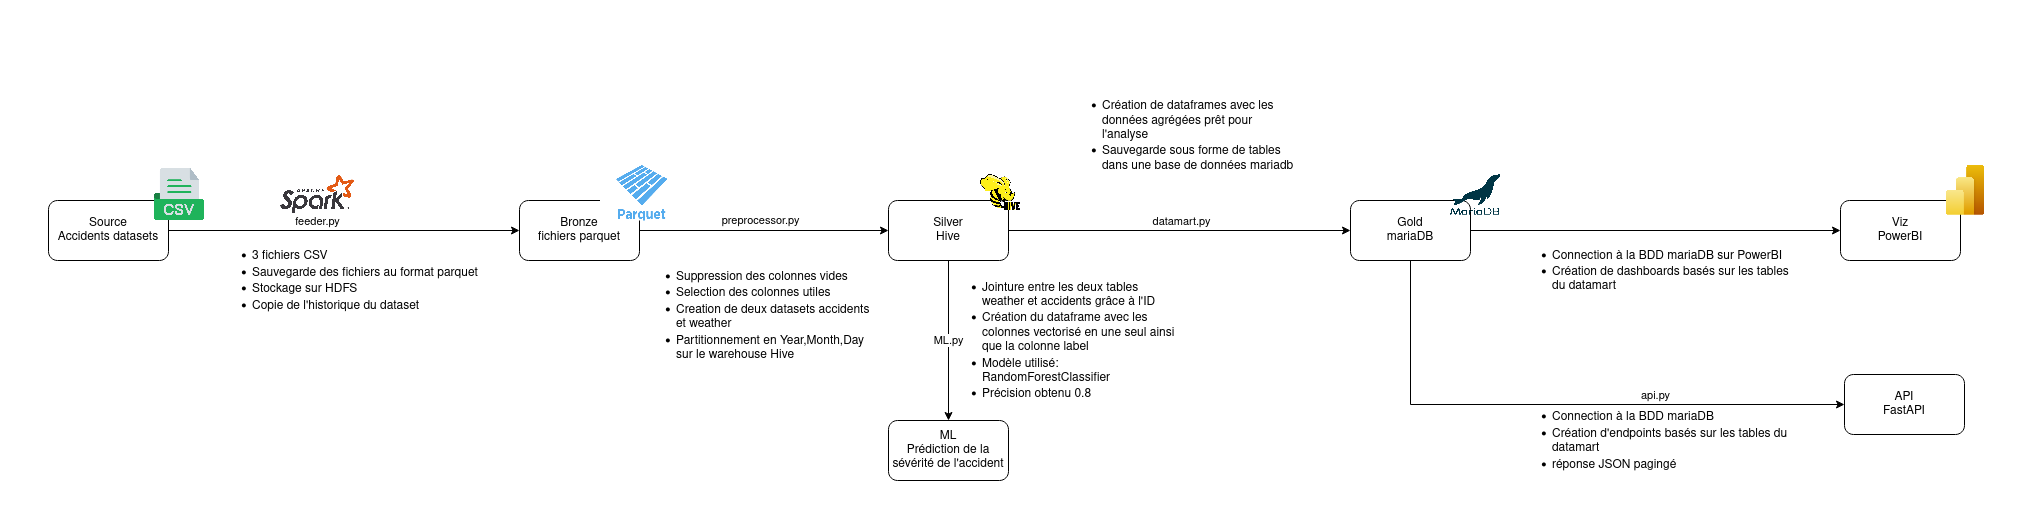

The diagram above was exported from draw.io. Its source (the exported page's mxGraphModel, read from the mxfile embedded in the PNG):
<mxGraphModel dx="3300" dy="1381" grid="1" gridSize="10" guides="1" tooltips="1" connect="1" arrows="1" fold="1" page="1" pageScale="1" pageWidth="1169" pageHeight="827" math="0" shadow="0">
  <root>
    <mxCell id="0" />
    <mxCell id="1" parent="0" />
    <mxCell id="Mx-fqm8COYQMTb4jizy0-25" value="" style="rounded=0;whiteSpace=wrap;html=1;strokeColor=none;" parent="1" vertex="1">
      <mxGeometry x="-210" y="40" width="2030" height="520" as="geometry" />
    </mxCell>
    <mxCell id="kAB6Tw5cH8rkYLZI82iy-3" style="edgeStyle=orthogonalEdgeStyle;rounded=0;orthogonalLoop=1;jettySize=auto;html=1;entryX=0;entryY=0.5;entryDx=0;entryDy=0;" edge="1" parent="1" source="Blkvh1Mdri3QT214CMYc-3" target="Blkvh1Mdri3QT214CMYc-5">
      <mxGeometry relative="1" as="geometry" />
    </mxCell>
    <mxCell id="Blkvh1Mdri3QT214CMYc-3" value="&lt;div&gt;Source&lt;/div&gt;&lt;div&gt;Accidents datasets&lt;/div&gt;" style="rounded=1;whiteSpace=wrap;html=1;" parent="1" vertex="1">
      <mxGeometry x="-162" y="240" width="120" height="60" as="geometry" />
    </mxCell>
    <mxCell id="Blkvh1Mdri3QT214CMYc-9" value="preprocessor.py" style="edgeStyle=orthogonalEdgeStyle;rounded=0;orthogonalLoop=1;jettySize=auto;html=1;" parent="1" source="Blkvh1Mdri3QT214CMYc-5" target="Blkvh1Mdri3QT214CMYc-6" edge="1">
      <mxGeometry x="-0.0281" y="10" relative="1" as="geometry">
        <mxPoint as="offset" />
      </mxGeometry>
    </mxCell>
    <mxCell id="Blkvh1Mdri3QT214CMYc-5" value="&lt;div&gt;Bronze&lt;/div&gt;&lt;div&gt;fichiers parquet&lt;/div&gt;" style="rounded=1;whiteSpace=wrap;html=1;" parent="1" vertex="1">
      <mxGeometry x="309" y="240" width="120" height="60" as="geometry" />
    </mxCell>
    <mxCell id="Blkvh1Mdri3QT214CMYc-10" value="" style="edgeStyle=orthogonalEdgeStyle;rounded=0;orthogonalLoop=1;jettySize=auto;html=1;" parent="1" source="Blkvh1Mdri3QT214CMYc-6" target="Blkvh1Mdri3QT214CMYc-7" edge="1">
      <mxGeometry relative="1" as="geometry" />
    </mxCell>
    <mxCell id="Mx-fqm8COYQMTb4jizy0-18" value="datamart.py" style="edgeLabel;html=1;align=center;verticalAlign=middle;resizable=0;points=[];" parent="Blkvh1Mdri3QT214CMYc-10" vertex="1" connectable="0">
      <mxGeometry x="0.2047" y="1" relative="1" as="geometry">
        <mxPoint x="-34" y="-9" as="offset" />
      </mxGeometry>
    </mxCell>
    <mxCell id="Blkvh1Mdri3QT214CMYc-13" value="ML.py" style="edgeStyle=orthogonalEdgeStyle;rounded=0;orthogonalLoop=1;jettySize=auto;html=1;" parent="1" source="Blkvh1Mdri3QT214CMYc-6" target="Blkvh1Mdri3QT214CMYc-12" edge="1">
      <mxGeometry relative="1" as="geometry" />
    </mxCell>
    <mxCell id="Blkvh1Mdri3QT214CMYc-6" value="&lt;div&gt;Silver&lt;/div&gt;&lt;div&gt;Hive&lt;/div&gt;" style="rounded=1;whiteSpace=wrap;html=1;" parent="1" vertex="1">
      <mxGeometry x="678" y="240" width="120" height="60" as="geometry" />
    </mxCell>
    <mxCell id="BQNRYbgSBJPaGVH74K7l-2" value="" style="edgeStyle=orthogonalEdgeStyle;rounded=0;orthogonalLoop=1;jettySize=auto;html=1;" parent="1" source="Blkvh1Mdri3QT214CMYc-7" target="BQNRYbgSBJPaGVH74K7l-1" edge="1">
      <mxGeometry relative="1" as="geometry" />
    </mxCell>
    <mxCell id="kAB6Tw5cH8rkYLZI82iy-7" style="edgeStyle=orthogonalEdgeStyle;rounded=0;orthogonalLoop=1;jettySize=auto;html=1;entryX=0;entryY=0.5;entryDx=0;entryDy=0;" edge="1" parent="1" source="Blkvh1Mdri3QT214CMYc-7" target="kAB6Tw5cH8rkYLZI82iy-5">
      <mxGeometry relative="1" as="geometry">
        <Array as="points">
          <mxPoint x="1200" y="444" />
        </Array>
      </mxGeometry>
    </mxCell>
    <mxCell id="Blkvh1Mdri3QT214CMYc-7" value="&lt;div&gt;Gold&lt;/div&gt;&lt;div&gt;mariaDB&lt;/div&gt;" style="rounded=1;whiteSpace=wrap;html=1;" parent="1" vertex="1">
      <mxGeometry x="1140" y="240" width="120" height="60" as="geometry" />
    </mxCell>
    <mxCell id="Blkvh1Mdri3QT214CMYc-12" value="&lt;div&gt;ML&lt;/div&gt;&lt;div&gt;Prédiction de la sévérité de l'accident&lt;/div&gt;" style="rounded=1;whiteSpace=wrap;html=1;" parent="1" vertex="1">
      <mxGeometry x="678" y="460" width="120" height="60" as="geometry" />
    </mxCell>
    <mxCell id="BQNRYbgSBJPaGVH74K7l-1" value="&lt;div&gt;Viz&lt;/div&gt;&lt;div&gt;PowerBI&lt;/div&gt;" style="rounded=1;whiteSpace=wrap;html=1;" parent="1" vertex="1">
      <mxGeometry x="1630" y="240" width="120" height="60" as="geometry" />
    </mxCell>
    <mxCell id="Mx-fqm8COYQMTb4jizy0-5" value="" style="shape=image;verticalLabelPosition=bottom;labelBackgroundColor=default;verticalAlign=top;aspect=fixed;imageAspect=0;image=https://upload.wikimedia.org/wikipedia/commons/thumb/f/f3/Apache_Spark_logo.svg/2560px-Apache_Spark_logo.svg.png;strokeColor=default;align=center;fontFamily=Helvetica;fontSize=12;fontColor=default;fillColor=default;" parent="1" vertex="1">
      <mxGeometry x="69.94" y="215" width="74.02" height="38.43" as="geometry" />
    </mxCell>
    <mxCell id="Mx-fqm8COYQMTb4jizy0-7" value="&lt;div align=&quot;left&quot;&gt;&lt;ul&gt;&lt;li&gt;3 fichiers CSV&lt;/li&gt;&lt;li&gt;Sauvegarde des fichiers au format parquet&lt;/li&gt;&lt;li&gt;Stockage sur HDFS&lt;/li&gt;&lt;li&gt;Copie de l'historique du dataset&lt;/li&gt;&lt;/ul&gt;&lt;/div&gt;" style="text;html=1;align=left;verticalAlign=middle;whiteSpace=wrap;rounded=0;fontFamily=Helvetica;fontSize=12;fontColor=default;" parent="1" vertex="1">
      <mxGeometry x="-0.05999999999999517" y="285" width="290" height="70" as="geometry" />
    </mxCell>
    <mxCell id="Mx-fqm8COYQMTb4jizy0-10" value="&lt;div align=&quot;left&quot;&gt;&lt;ul&gt;&lt;li&gt;Suppression des colonnes vides&lt;/li&gt;&lt;li&gt;Selection des colonnes utiles&lt;/li&gt;&lt;li&gt;Creation de deux datasets accidents et weather&lt;/li&gt;&lt;li&gt;Partitionnement en Year,Month,Day sur le warehouse Hive&lt;/li&gt;&lt;/ul&gt;&lt;/div&gt;" style="text;html=1;align=left;verticalAlign=middle;whiteSpace=wrap;rounded=0;fontFamily=Helvetica;fontSize=12;fontColor=default;" parent="1" vertex="1">
      <mxGeometry x="424.33" y="290" width="245.67" height="130" as="geometry" />
    </mxCell>
    <mxCell id="Mx-fqm8COYQMTb4jizy0-12" value="" style="shape=image;verticalLabelPosition=bottom;labelBackgroundColor=default;verticalAlign=top;aspect=fixed;imageAspect=0;image=https://upload.wikimedia.org/wikipedia/commons/thumb/b/bb/Apache_Hive_logo.svg/1000px-Apache_Hive_logo.svg.png;" parent="1" vertex="1">
      <mxGeometry x="770" y="214" width="40" height="36" as="geometry" />
    </mxCell>
    <mxCell id="Mx-fqm8COYQMTb4jizy0-16" value="&lt;div align=&quot;left&quot;&gt;&lt;ul&gt;&lt;li&gt;Jointure entre les deux tables weather et accidents grâce à l'ID&lt;/li&gt;&lt;li&gt;Création du dataframe avec les colonnes vectorisé en une seul ainsi que la colonne label&lt;/li&gt;&lt;li&gt;Modèle utilisé: RandomForestClassifier&lt;/li&gt;&lt;li&gt;Précision obtenu 0.8&lt;/li&gt;&lt;/ul&gt;&lt;/div&gt;" style="text;html=1;align=left;verticalAlign=middle;whiteSpace=wrap;rounded=0;" parent="1" vertex="1">
      <mxGeometry x="730" y="310" width="240" height="140" as="geometry" />
    </mxCell>
    <mxCell id="Mx-fqm8COYQMTb4jizy0-19" value="&lt;div align=&quot;left&quot;&gt;&lt;ul&gt;&lt;li&gt;Création de dataframes avec les données agrégées prêt pour l'analyse&lt;/li&gt;&lt;li&gt;Sauvegarde sous forme de tables dans une base de données mariadb&lt;/li&gt;&lt;/ul&gt;&lt;/div&gt;" style="text;html=1;align=left;verticalAlign=middle;whiteSpace=wrap;rounded=0;" parent="1" vertex="1">
      <mxGeometry x="850" y="100" width="240" height="150" as="geometry" />
    </mxCell>
    <mxCell id="Mx-fqm8COYQMTb4jizy0-20" value="" style="shape=image;verticalLabelPosition=bottom;labelBackgroundColor=default;verticalAlign=top;aspect=fixed;imageAspect=0;image=https://mariadb.com/wp-content/uploads/2019/11/mariadb-logo-vert_blue-transparent.png;" parent="1" vertex="1">
      <mxGeometry x="1240" y="214" width="50" height="40.75" as="geometry" />
    </mxCell>
    <mxCell id="Mx-fqm8COYQMTb4jizy0-21" value="" style="shape=image;verticalLabelPosition=bottom;labelBackgroundColor=default;verticalAlign=top;aspect=fixed;imageAspect=0;image=https://upload.wikimedia.org/wikipedia/commons/thumb/c/cf/New_Power_BI_Logo.svg/1200px-New_Power_BI_Logo.svg.png;" parent="1" vertex="1">
      <mxGeometry x="1730" y="204.75" width="50" height="50" as="geometry" />
    </mxCell>
    <mxCell id="Mx-fqm8COYQMTb4jizy0-9" value="" style="shape=image;verticalLabelPosition=bottom;labelBackgroundColor=default;verticalAlign=top;aspect=fixed;imageAspect=0;image=https://www.casd.eu/wp/wp-content/uploads/parquet-logo.png;" parent="1" vertex="1">
      <mxGeometry x="390" y="204.75000000000003" width="83.67" height="55.78" as="geometry" />
    </mxCell>
    <mxCell id="Mx-fqm8COYQMTb4jizy0-23" value="" style="shape=image;verticalLabelPosition=bottom;labelBackgroundColor=default;verticalAlign=top;aspect=fixed;imageAspect=0;image=https://cdn-icons-png.flaticon.com/512/8242/8242984.png;" parent="1" vertex="1">
      <mxGeometry x="-62" y="203.22000000000003" width="62" height="62" as="geometry" />
    </mxCell>
    <mxCell id="Mx-fqm8COYQMTb4jizy0-24" value="&lt;div align=&quot;left&quot;&gt;&lt;ul&gt;&lt;li&gt;Connection à la BDD mariaDB sur PowerBI&lt;/li&gt;&lt;li&gt;Création de dashboards basés sur les tables du datamart&lt;/li&gt;&lt;/ul&gt;&lt;/div&gt;" style="text;html=1;align=left;verticalAlign=middle;whiteSpace=wrap;rounded=0;" parent="1" vertex="1">
      <mxGeometry x="1300" y="250" width="280" height="120" as="geometry" />
    </mxCell>
    <mxCell id="kAB6Tw5cH8rkYLZI82iy-4" value="feeder.py" style="edgeLabel;html=1;align=center;verticalAlign=middle;resizable=0;points=[];" vertex="1" connectable="0" parent="1">
      <mxGeometry x="106.95000000000005" y="260.53" as="geometry" />
    </mxCell>
    <mxCell id="kAB6Tw5cH8rkYLZI82iy-5" value="&lt;div&gt;API&lt;/div&gt;&lt;div&gt;FastAPI&lt;/div&gt;" style="rounded=1;whiteSpace=wrap;html=1;" vertex="1" parent="1">
      <mxGeometry x="1634" y="414" width="120" height="60" as="geometry" />
    </mxCell>
    <mxCell id="kAB6Tw5cH8rkYLZI82iy-8" value="api.py" style="edgeLabel;html=1;align=center;verticalAlign=middle;resizable=0;points=[];" vertex="1" connectable="0" parent="1">
      <mxGeometry x="1444" y="434" as="geometry" />
    </mxCell>
    <mxCell id="kAB6Tw5cH8rkYLZI82iy-10" value="" style="shape=image;verticalLabelPosition=bottom;labelBackgroundColor=default;verticalAlign=top;aspect=fixed;imageAspect=0;image=https://images.seeklogo.com/logo-png/49/2/fastapi-logo-png_seeklogo-499530.png;" vertex="1" parent="1">
      <mxGeometry x="1718" y="370" width="74" height="74" as="geometry" />
    </mxCell>
    <mxCell id="kAB6Tw5cH8rkYLZI82iy-11" value="&lt;div align=&quot;left&quot;&gt;&lt;ul&gt;&lt;li&gt;Connection à la BDD mariaDB&lt;/li&gt;&lt;li&gt;Création d'endpoints basés sur les tables du datamart&lt;/li&gt;&lt;li&gt;réponse JSON pagingé&lt;/li&gt;&lt;/ul&gt;&lt;/div&gt;" style="text;html=1;align=left;verticalAlign=middle;whiteSpace=wrap;rounded=0;" vertex="1" parent="1">
      <mxGeometry x="1300" y="420" width="280" height="120" as="geometry" />
    </mxCell>
  </root>
</mxGraphModel>